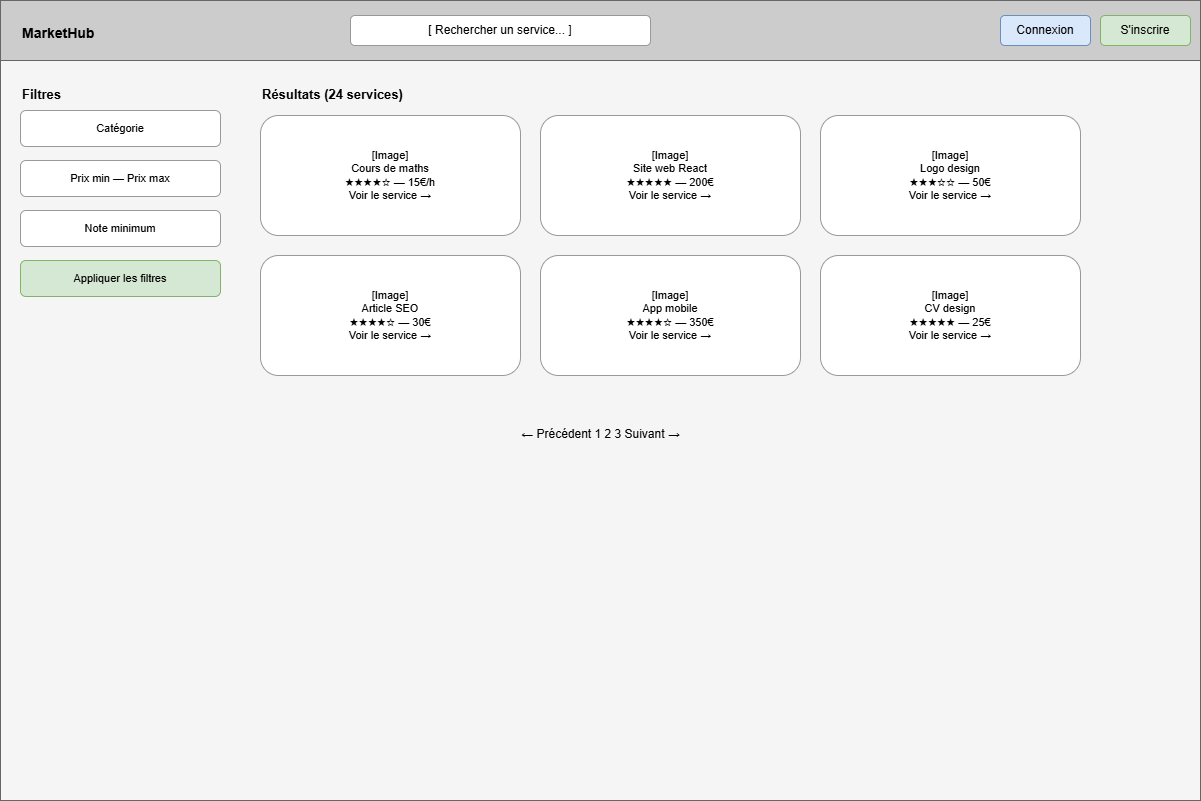

The diagram above was exported from draw.io. Its source (the exported page's mxGraphModel, read from the mxfile embedded in the PNG):
<mxGraphModel dx="860" dy="439" grid="1" gridSize="10" guides="1" tooltips="1" connect="1" arrows="1" fold="1" page="1" pageScale="1" pageWidth="827" pageHeight="1169" math="0" shadow="0">
  <root>
    <mxCell id="0" />
    <mxCell id="1" parent="0" />
    <mxCell id="2" parent="1" style="rounded=0;fillColor=#f5f5f5;strokeColor=#666666;" value="" vertex="1">
      <mxGeometry height="800" width="1200" as="geometry" />
    </mxCell>
    <mxCell id="3" parent="1" style="rounded=0;fillColor=#cccccc;strokeColor=#666666;" value="" vertex="1">
      <mxGeometry height="60" width="1200" as="geometry" />
    </mxCell>
    <mxCell id="4" parent="1" style="text;html=1;fontStyle=1;fontSize=14;" value="MarketHub" vertex="1">
      <mxGeometry height="24" width="120" x="20" y="18" as="geometry" />
    </mxCell>
    <mxCell id="5" parent="1" style="rounded=1;whiteSpace=wrap;html=1;fillColor=#ffffff;strokeColor=#999999;" value="[ Rechercher un service... ]" vertex="1">
      <mxGeometry height="30" width="300" x="350" y="15" as="geometry" />
    </mxCell>
    <mxCell id="6" parent="1" style="rounded=1;whiteSpace=wrap;html=1;fillColor=#dae8fc;strokeColor=#6c8ebf;" value="Connexion" vertex="1">
      <mxGeometry height="30" width="90" x="1000" y="15" as="geometry" />
    </mxCell>
    <mxCell id="7" parent="1" style="rounded=1;whiteSpace=wrap;html=1;fillColor=#d5e8d4;strokeColor=#82b366;" value="S'inscrire" vertex="1">
      <mxGeometry height="30" width="90" x="1100" y="15" as="geometry" />
    </mxCell>
    <mxCell id="8" parent="1" style="text;html=1;fontStyle=1;fontSize=13;" value="Filtres" vertex="1">
      <mxGeometry height="24" width="80" x="20" y="80" as="geometry" />
    </mxCell>
    <mxCell id="9" parent="1" style="rounded=1;whiteSpace=wrap;html=1;fillColor=#ffffff;strokeColor=#999999;fontSize=11;" value="Catégorie" vertex="1">
      <mxGeometry height="36" width="200" x="20" y="110" as="geometry" />
    </mxCell>
    <mxCell id="10" parent="1" style="rounded=1;whiteSpace=wrap;html=1;fillColor=#ffffff;strokeColor=#999999;fontSize=11;" value="Prix min — Prix max" vertex="1">
      <mxGeometry height="36" width="200" x="20" y="160" as="geometry" />
    </mxCell>
    <mxCell id="11" parent="1" style="rounded=1;whiteSpace=wrap;html=1;fillColor=#ffffff;strokeColor=#999999;fontSize=11;" value="Note minimum" vertex="1">
      <mxGeometry height="36" width="200" x="20" y="210" as="geometry" />
    </mxCell>
    <mxCell id="12" parent="1" style="rounded=1;whiteSpace=wrap;html=1;fillColor=#d5e8d4;strokeColor=#82b366;fontSize=11;" value="Appliquer les filtres" vertex="1">
      <mxGeometry height="36" width="200" x="20" y="260" as="geometry" />
    </mxCell>
    <mxCell id="13" parent="1" style="text;html=1;fontStyle=1;fontSize=13;" value="Résultats (24 services)" vertex="1">
      <mxGeometry height="24" width="200" x="260" y="80" as="geometry" />
    </mxCell>
    <mxCell id="14" parent="1" style="rounded=1;whiteSpace=wrap;html=1;fillColor=#ffffff;strokeColor=#999999;fontSize=11;" value="[Image]&#10;Cours de maths&#10;★★★★☆ — 15€/h&#10;Voir le service →" vertex="1">
      <mxGeometry height="120" width="260" x="260" y="115" as="geometry" />
    </mxCell>
    <mxCell id="15" parent="1" style="rounded=1;whiteSpace=wrap;html=1;fillColor=#ffffff;strokeColor=#999999;fontSize=11;" value="[Image]&#10;Site web React&#10;★★★★★ — 200€&#10;Voir le service →" vertex="1">
      <mxGeometry height="120" width="260" x="540" y="115" as="geometry" />
    </mxCell>
    <mxCell id="16" parent="1" style="rounded=1;whiteSpace=wrap;html=1;fillColor=#ffffff;strokeColor=#999999;fontSize=11;" value="[Image]&#10;Logo design&#10;★★★☆☆ — 50€&#10;Voir le service →" vertex="1">
      <mxGeometry height="120" width="260" x="820" y="115" as="geometry" />
    </mxCell>
    <mxCell id="17" parent="1" style="rounded=1;whiteSpace=wrap;html=1;fillColor=#ffffff;strokeColor=#999999;fontSize=11;" value="[Image]&#10;Article SEO&#10;★★★★☆ — 30€&#10;Voir le service →" vertex="1">
      <mxGeometry height="120" width="260" x="260" y="255" as="geometry" />
    </mxCell>
    <mxCell id="18" parent="1" style="rounded=1;whiteSpace=wrap;html=1;fillColor=#ffffff;strokeColor=#999999;fontSize=11;" value="[Image]&#10;App mobile&#10;★★★★☆ — 350€&#10;Voir le service →" vertex="1">
      <mxGeometry height="120" width="260" x="540" y="255" as="geometry" />
    </mxCell>
    <mxCell id="19" parent="1" style="rounded=1;whiteSpace=wrap;html=1;fillColor=#ffffff;strokeColor=#999999;fontSize=11;" value="[Image]&#10;CV design&#10;★★★★★ — 25€&#10;Voir le service →" vertex="1">
      <mxGeometry height="120" width="260" x="820" y="255" as="geometry" />
    </mxCell>
    <mxCell id="20" parent="1" style="text;html=1;align=center;fontSize=12;" value="← Précédent   1  2  3   Suivant →" vertex="1">
      <mxGeometry height="24" width="300" x="450" y="420" as="geometry" />
    </mxCell>
  </root>
</mxGraphModel>